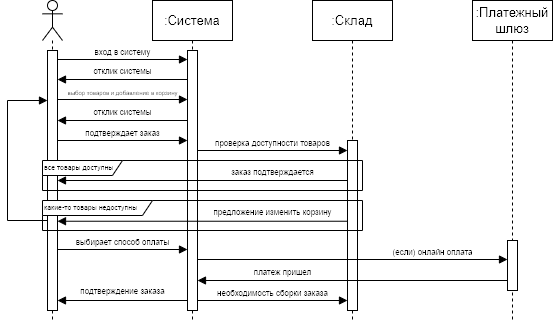

The diagram above was exported from draw.io. Its source (the exported page's mxGraphModel, read from the mxfile embedded in the PNG):
<mxGraphModel dx="814" dy="405" grid="1" gridSize="10" guides="1" tooltips="1" connect="1" arrows="1" fold="1" page="1" pageScale="1" pageWidth="827" pageHeight="1169" math="0" shadow="0">
  <root>
    <mxCell id="0" />
    <mxCell id="1" parent="0" />
    <mxCell id="RGx59-Nrh15ut2b4rRqf-42" value="" style="shape=umlLifeline;perimeter=lifelinePerimeter;whiteSpace=wrap;html=1;container=1;dropTarget=0;collapsible=0;recursiveResize=0;outlineConnect=0;portConstraint=eastwest;newEdgeStyle={&quot;curved&quot;:0,&quot;rounded&quot;:0};participant=umlActor;" vertex="1" parent="1">
      <mxGeometry x="130" width="20" height="320" as="geometry" />
    </mxCell>
    <mxCell id="RGx59-Nrh15ut2b4rRqf-50" value="" style="html=1;points=[[0,0,0,0,5],[0,1,0,0,-5],[1,0,0,0,5],[1,1,0,0,-5]];perimeter=orthogonalPerimeter;outlineConnect=0;targetShapes=umlLifeline;portConstraint=eastwest;newEdgeStyle={&quot;curved&quot;:0,&quot;rounded&quot;:0};" vertex="1" parent="RGx59-Nrh15ut2b4rRqf-42">
      <mxGeometry x="5" y="50" width="10" height="260" as="geometry" />
    </mxCell>
    <mxCell id="RGx59-Nrh15ut2b4rRqf-43" value=":&lt;span style=&quot;font-size: 13px;&quot;&gt;Система&lt;/span&gt;" style="shape=umlLifeline;perimeter=lifelinePerimeter;whiteSpace=wrap;html=1;container=1;dropTarget=0;collapsible=0;recursiveResize=0;outlineConnect=0;portConstraint=eastwest;newEdgeStyle={&quot;curved&quot;:0,&quot;rounded&quot;:0};" vertex="1" parent="1">
      <mxGeometry x="240" width="80" height="320" as="geometry" />
    </mxCell>
    <mxCell id="RGx59-Nrh15ut2b4rRqf-53" value="" style="html=1;points=[[0,0,0,0,5],[0,1,0,0,-5],[1,0,0,0,5],[1,1,0,0,-5]];perimeter=orthogonalPerimeter;outlineConnect=0;targetShapes=umlLifeline;portConstraint=eastwest;newEdgeStyle={&quot;curved&quot;:0,&quot;rounded&quot;:0};" vertex="1" parent="RGx59-Nrh15ut2b4rRqf-43">
      <mxGeometry x="35" y="50" width="10" height="260" as="geometry" />
    </mxCell>
    <mxCell id="RGx59-Nrh15ut2b4rRqf-44" value=":&lt;span style=&quot;font-size: 13px;&quot;&gt;Склад&lt;/span&gt;" style="shape=umlLifeline;perimeter=lifelinePerimeter;whiteSpace=wrap;html=1;container=1;dropTarget=0;collapsible=0;recursiveResize=0;outlineConnect=0;portConstraint=eastwest;newEdgeStyle={&quot;curved&quot;:0,&quot;rounded&quot;:0};" vertex="1" parent="1">
      <mxGeometry x="400" width="80" height="320" as="geometry" />
    </mxCell>
    <mxCell id="RGx59-Nrh15ut2b4rRqf-68" value="" style="html=1;points=[[0,0,0,0,5],[0,1,0,0,-5],[1,0,0,0,5],[1,1,0,0,-5]];perimeter=orthogonalPerimeter;outlineConnect=0;targetShapes=umlLifeline;portConstraint=eastwest;newEdgeStyle={&quot;curved&quot;:0,&quot;rounded&quot;:0};" vertex="1" parent="RGx59-Nrh15ut2b4rRqf-44">
      <mxGeometry x="35" y="140" width="10" height="170" as="geometry" />
    </mxCell>
    <mxCell id="RGx59-Nrh15ut2b4rRqf-45" value=":&lt;span style=&quot;font-size: 13px;&quot;&gt;Платежный шлюз&lt;/span&gt;" style="shape=umlLifeline;perimeter=lifelinePerimeter;whiteSpace=wrap;html=1;container=1;dropTarget=0;collapsible=0;recursiveResize=0;outlineConnect=0;portConstraint=eastwest;newEdgeStyle={&quot;curved&quot;:0,&quot;rounded&quot;:0};" vertex="1" parent="1">
      <mxGeometry x="560" width="80" height="320" as="geometry" />
    </mxCell>
    <mxCell id="RGx59-Nrh15ut2b4rRqf-77" value="" style="html=1;points=[[0,0,0,0,5],[0,1,0,0,-5],[1,0,0,0,5],[1,1,0,0,-5]];perimeter=orthogonalPerimeter;outlineConnect=0;targetShapes=umlLifeline;portConstraint=eastwest;newEdgeStyle={&quot;curved&quot;:0,&quot;rounded&quot;:0};" vertex="1" parent="RGx59-Nrh15ut2b4rRqf-45">
      <mxGeometry x="35" y="240" width="10" height="50" as="geometry" />
    </mxCell>
    <mxCell id="RGx59-Nrh15ut2b4rRqf-59" value="вход в систему" style="html=1;verticalAlign=bottom;endArrow=block;curved=0;rounded=0;fontSize=8;exitX=1;exitY=0;exitDx=0;exitDy=5;exitPerimeter=0;" edge="1" parent="1" target="RGx59-Nrh15ut2b4rRqf-53">
      <mxGeometry y="-1" width="80" relative="1" as="geometry">
        <mxPoint x="145" y="59" as="sourcePoint" />
        <mxPoint x="230" y="74" as="targetPoint" />
        <mxPoint as="offset" />
      </mxGeometry>
    </mxCell>
    <mxCell id="RGx59-Nrh15ut2b4rRqf-60" value="&lt;font style=&quot;font-size: 6px;&quot;&gt;выбор товаров и добавление в корзину&lt;/font&gt;" style="html=1;verticalAlign=bottom;endArrow=block;curved=0;rounded=0;fontSize=8;labelBackgroundColor=none;" edge="1" parent="1">
      <mxGeometry y="-1" width="80" relative="1" as="geometry">
        <mxPoint x="145" y="99" as="sourcePoint" />
        <mxPoint x="275" y="99" as="targetPoint" />
        <mxPoint as="offset" />
      </mxGeometry>
    </mxCell>
    <mxCell id="RGx59-Nrh15ut2b4rRqf-61" value="отклик системы" style="html=1;verticalAlign=bottom;endArrow=block;curved=0;rounded=0;fontSize=8;" edge="1" parent="1" target="RGx59-Nrh15ut2b4rRqf-50">
      <mxGeometry width="80" relative="1" as="geometry">
        <mxPoint x="275" y="79" as="sourcePoint" />
        <mxPoint x="160" y="79" as="targetPoint" />
      </mxGeometry>
    </mxCell>
    <mxCell id="RGx59-Nrh15ut2b4rRqf-62" value="отклик системы" style="html=1;verticalAlign=bottom;endArrow=block;curved=0;rounded=0;fontSize=8;" edge="1" parent="1">
      <mxGeometry width="80" relative="1" as="geometry">
        <mxPoint x="275" y="120" as="sourcePoint" />
        <mxPoint x="145" y="120" as="targetPoint" />
      </mxGeometry>
    </mxCell>
    <mxCell id="RGx59-Nrh15ut2b4rRqf-63" value="подтверждает заказ" style="html=1;verticalAlign=bottom;endArrow=block;curved=0;rounded=0;fontSize=8;exitX=1;exitY=0;exitDx=0;exitDy=5;exitPerimeter=0;" edge="1" parent="1">
      <mxGeometry y="-1" width="80" relative="1" as="geometry">
        <mxPoint x="145" y="140" as="sourcePoint" />
        <mxPoint x="275" y="140" as="targetPoint" />
        <mxPoint as="offset" />
      </mxGeometry>
    </mxCell>
    <mxCell id="RGx59-Nrh15ut2b4rRqf-71" value="проверка доступности товаров" style="html=1;verticalAlign=bottom;endArrow=block;curved=0;rounded=0;fontSize=8;" edge="1" parent="1" target="RGx59-Nrh15ut2b4rRqf-68">
      <mxGeometry y="-1" width="80" relative="1" as="geometry">
        <mxPoint x="285" y="150" as="sourcePoint" />
        <mxPoint x="390" y="150" as="targetPoint" />
        <mxPoint as="offset" />
      </mxGeometry>
    </mxCell>
    <mxCell id="RGx59-Nrh15ut2b4rRqf-65" value="&lt;font style=&quot;font-size: 7px;&quot;&gt;все товары доступны&lt;/font&gt;" style="shape=umlFrame;whiteSpace=wrap;html=1;pointerEvents=0;width=80;height=15;align=left;verticalAlign=bottom;" vertex="1" parent="1">
      <mxGeometry x="130" y="160" width="320" height="30" as="geometry" />
    </mxCell>
    <mxCell id="RGx59-Nrh15ut2b4rRqf-72" value="&lt;font style=&quot;font-size: 7px;&quot;&gt;какие-то товары недоступны&lt;/font&gt;" style="shape=umlFrame;whiteSpace=wrap;html=1;pointerEvents=0;width=110;height=15;align=left;verticalAlign=bottom;" vertex="1" parent="1">
      <mxGeometry x="130" y="200" width="320" height="30" as="geometry" />
    </mxCell>
    <mxCell id="RGx59-Nrh15ut2b4rRqf-73" value="заказ подтверждается" style="html=1;verticalAlign=bottom;endArrow=block;curved=0;rounded=0;fontSize=8;labelBackgroundColor=none;" edge="1" parent="1" target="RGx59-Nrh15ut2b4rRqf-50">
      <mxGeometry x="-0.4828" width="80" relative="1" as="geometry">
        <mxPoint x="435" y="180" as="sourcePoint" />
        <mxPoint x="285" y="180" as="targetPoint" />
        <mxPoint as="offset" />
      </mxGeometry>
    </mxCell>
    <mxCell id="RGx59-Nrh15ut2b4rRqf-74" value="предложение изменить корзину" style="html=1;verticalAlign=bottom;endArrow=block;curved=0;rounded=0;fontSize=8;labelBackgroundColor=none;" edge="1" parent="1">
      <mxGeometry x="-0.4828" y="-1" width="80" relative="1" as="geometry">
        <mxPoint x="435" y="220.74" as="sourcePoint" />
        <mxPoint x="145" y="220.74" as="targetPoint" />
        <mxPoint as="offset" />
      </mxGeometry>
    </mxCell>
    <mxCell id="RGx59-Nrh15ut2b4rRqf-75" value="" style="html=1;verticalAlign=bottom;endArrow=block;curved=0;rounded=0;fontSize=8;labelBackgroundColor=none;" edge="1" parent="1">
      <mxGeometry y="-1" width="80" relative="1" as="geometry">
        <mxPoint x="135" y="220" as="sourcePoint" />
        <mxPoint x="135" y="100" as="targetPoint" />
        <mxPoint as="offset" />
        <Array as="points">
          <mxPoint x="95" y="220" />
          <mxPoint x="95" y="100" />
        </Array>
      </mxGeometry>
    </mxCell>
    <mxCell id="RGx59-Nrh15ut2b4rRqf-76" value="выбирает способ оплаты" style="html=1;verticalAlign=bottom;endArrow=block;curved=0;rounded=0;fontSize=8;labelBackgroundColor=none;" edge="1" parent="1">
      <mxGeometry y="-1" width="80" relative="1" as="geometry">
        <mxPoint x="145" y="249.00000000000006" as="sourcePoint" />
        <mxPoint x="275" y="249.00000000000006" as="targetPoint" />
        <mxPoint as="offset" />
      </mxGeometry>
    </mxCell>
    <mxCell id="RGx59-Nrh15ut2b4rRqf-78" value="(если) онлайн оплата" style="html=1;verticalAlign=bottom;endArrow=block;curved=0;rounded=0;fontSize=8;labelBackgroundColor=none;" edge="1" parent="1">
      <mxGeometry x="0.5161" y="-1" width="80" relative="1" as="geometry">
        <mxPoint x="285" y="259" as="sourcePoint" />
        <mxPoint x="595" y="259" as="targetPoint" />
        <mxPoint as="offset" />
      </mxGeometry>
    </mxCell>
    <mxCell id="RGx59-Nrh15ut2b4rRqf-82" value="платеж пришел" style="html=1;verticalAlign=bottom;endArrow=block;curved=0;rounded=0;fontSize=8;labelBackgroundColor=none;exitX=0;exitY=1;exitDx=0;exitDy=-5;exitPerimeter=0;" edge="1" parent="1">
      <mxGeometry x="0.4516" width="80" relative="1" as="geometry">
        <mxPoint x="595" y="280.00000000000006" as="sourcePoint" />
        <mxPoint x="285" y="280.00000000000006" as="targetPoint" />
        <mxPoint as="offset" />
      </mxGeometry>
    </mxCell>
    <mxCell id="RGx59-Nrh15ut2b4rRqf-83" value="подтверждение заказа" style="html=1;verticalAlign=bottom;endArrow=block;curved=0;rounded=0;fontSize=8;labelBackgroundColor=none;" edge="1" parent="1">
      <mxGeometry y="-1" width="80" relative="1" as="geometry">
        <mxPoint x="275" y="299.99999999999994" as="sourcePoint" />
        <mxPoint x="145" y="299.99999999999994" as="targetPoint" />
        <mxPoint as="offset" />
      </mxGeometry>
    </mxCell>
    <mxCell id="RGx59-Nrh15ut2b4rRqf-84" value="необходимость сборки заказа" style="html=1;verticalAlign=bottom;endArrow=block;curved=0;rounded=0;fontSize=8;labelBackgroundColor=none;entryX=0;entryY=1;entryDx=0;entryDy=-5;entryPerimeter=0;" edge="1" parent="1">
      <mxGeometry y="-1" width="80" relative="1" as="geometry">
        <mxPoint x="285" y="300" as="sourcePoint" />
        <mxPoint x="435" y="300" as="targetPoint" />
        <mxPoint as="offset" />
      </mxGeometry>
    </mxCell>
  </root>
</mxGraphModel>